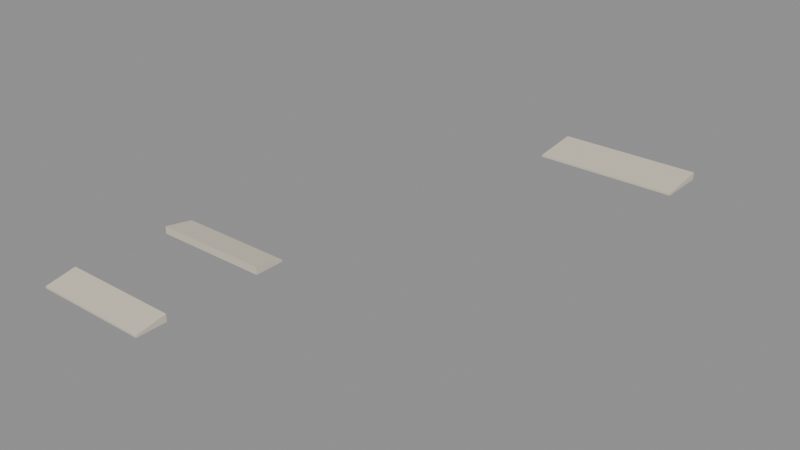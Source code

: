 # Source: passage-v6.blend  (saved by Blender 5.2.44; exported with 4.5.12 LTS)
import bpy
from mathutils import Matrix  # noqa: F401  (used for matrix-valued properties, if any)

bpy.ops.wm.read_factory_settings(use_empty=True)
scene = bpy.context.scene
scene.name = 'COMMONS_V6_Passage'

# ---- materials (node trees are filled in below, after node groups)
mat_v6_passage_limestone = bpy.data.materials.new('V6 passage limestone')

# ---- material node trees
mat_v6_passage_limestone.use_nodes = True; mat_v6_passage_limestone.node_tree.nodes.clear()
_N = mat_v6_passage_limestone.node_tree.nodes; _L = mat_v6_passage_limestone.node_tree.links
n0 = _N.new('ShaderNodeBsdfPrincipled'); n0.name = 'Principled BSDF'; n0.location = (-200, 100)
n0.inputs[0].default_value = (0.69, 0.62, 0.49, 1.0)
n0.inputs[2].default_value = 0.88
n0.inputs[10].default_value = 0.005
n1 = _N.new('ShaderNodeOutputMaterial'); n1.name = 'Material Output'; n1.location = (200, 100)
_L.new(n0.outputs[0], n1.inputs[0])
n1.is_active_output = True

# ---- meshes
me_accessible_threshold = bpy.data.meshes.new('Accessible threshold')
me_accessible_threshold.from_pydata([(15.7, -1.48, -0.23), (19.3, -1.48, -0.23), (15.7, -2.4, -0.23), (19.3, -2.4, -0.23), (15.7, -1.48, 0.0), (19.3, -1.48, 0.0), (15.7, -2.4, -0.17), (19.3, -2.4, -0.17)], [], [(1, 0, 4), (1, 4, 5), (4, 6, 7), (4, 7, 5), (7, 3, 1), (7, 1, 5), (3, 2, 0), (3, 0, 1), (0, 2, 6), (0, 6, 4), (6, 2, 3), (6, 3, 7)])
me_accessible_threshold.materials.append(mat_v6_passage_limestone)
me_accessible_threshold.update()
me_accessible_threshold_001 = bpy.data.meshes.new('Accessible threshold.001')
me_accessible_threshold_001.from_pydata([(15.7, 1.48, -0.23), (19.3, 1.48, -0.23), (15.7, 2.4, -0.23), (19.3, 2.4, -0.23), (15.7, 1.48, 0.0), (19.3, 1.48, 0.0), (15.7, 2.4, -0.17), (19.3, 2.4, -0.17)], [], [(3, 2, 6), (3, 6, 7), (6, 4, 5), (6, 5, 7), (5, 1, 3), (5, 3, 7), (1, 0, 2), (1, 2, 3), (2, 0, 4), (2, 4, 6), (4, 0, 1), (4, 1, 5)])
me_accessible_threshold_001.materials.append(mat_v6_passage_limestone)
me_accessible_threshold_001.update()
me_accessible_threshold_002 = bpy.data.meshes.new('Accessible threshold.002')
me_accessible_threshold_002.from_pydata([(20.75, 14.1, -0.23), (25.25, 14.1, -0.23), (20.75, 12.6, -0.23), (25.25, 12.6, -0.23), (20.75, 14.1, 0.0), (25.25, 14.1, 0.0), (20.75, 12.6, -0.17), (25.25, 12.6, -0.17)], [], [(1, 0, 4), (1, 4, 5), (4, 6, 7), (4, 7, 5), (7, 3, 1), (7, 1, 5), (3, 2, 0), (3, 0, 1), (0, 2, 6), (0, 6, 4), (6, 2, 3), (6, 3, 7)])
me_accessible_threshold_002.materials.append(mat_v6_passage_limestone)
me_accessible_threshold_002.update()

# ---- objects
ob_accessible_threshold = bpy.data.objects.new('Accessible threshold', me_accessible_threshold)
ob_accessible_threshold_001 = bpy.data.objects.new('Accessible threshold.001', me_accessible_threshold_001)
ob_accessible_threshold_002 = bpy.data.objects.new('Accessible threshold.002', me_accessible_threshold_002)

# ---- transforms, parenting, visibility, modifiers, constraints
ob_accessible_threshold.location = (0.0, 0.0, 0.0)
ob_accessible_threshold_001.location = (0.0, 0.0, 0.0)
ob_accessible_threshold_002.location = (0.0, 0.0, 0.0)

# ---- collection membership
scene.collection.objects.link(ob_accessible_threshold)
scene.collection.objects.link(ob_accessible_threshold_001)
scene.collection.objects.link(ob_accessible_threshold_002)

# ---- scene / render settings (as saved in the file)
scene.frame_start = 1; scene.frame_end = 250; scene.frame_set(1)
scene.render.engine = 'BLENDER_EEVEE_NEXT'
scene.render.image_settings.exr_codec = 'NONE'
scene.render.use_bake_clear = False
scene.render.bake_margin = 0
scene.render.bake_bias = 0.0
scene.render.bake_samples = 0
scene.render.simplify_subdivision_render = 0
scene.render.simplify_child_particles_render = 0.0
scene.render.compositor_device = 'GPU'
scene.eevee.use_volume_custom_range = False
scene.eevee.gtao_distance = 0.0
scene.eevee.use_fast_gi = False
scene.eevee.fast_gi_thickness_near = 0.1
scene.eevee.fast_gi_thickness_far = 0.0
scene.eevee.ray_tracing_options.screen_trace_thickness = 0.1
bpy.context.view_layer.update()

# ---- added for rendering (the .blend has no active camera and no usable light): camera, sun + grey world if the file has none
cam_auto = bpy.data.cameras.new('AutoCamera')
cam_auto.lens = 50.0
cam_auto.sensor_width = 36.0
cam_auto.clip_end = 1000.0
ob_auto_camera = bpy.data.objects.new('AutoCamera', cam_auto)
scene.collection.objects.link(ob_auto_camera)
ob_auto_camera.location = (38.1152, -15.3182, 13.9971)
ob_auto_camera.rotation_euler = (1.09748, -7.21219e-08, 0.694738)
scene.camera = ob_auto_camera
light_auto_sun = bpy.data.lights.new('AutoSun', 'SUN')
light_auto_sun.energy = 3.0
light_auto_sun.angle = 0.0523599
ob_auto_sun = bpy.data.objects.new('AutoSun', light_auto_sun)
scene.collection.objects.link(ob_auto_sun)
ob_auto_sun.rotation_euler = (0.872665, 0.174533, 0.523599)
if scene.world is None:
    world_auto = bpy.data.worlds.new('AutoWorld')
    world_auto.color = (0.3, 0.3, 0.3)
    scene.world = world_auto
bpy.context.view_layer.update()
